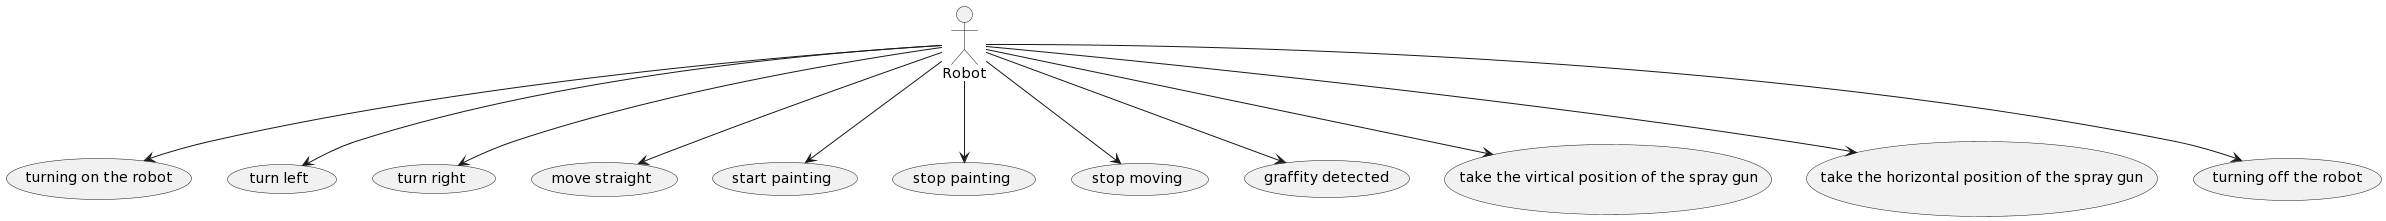

The diagram above was rendered by PlantUML. Its source (embedded in the PNG):
@startuml
:Robot: --> (turning on the robot)
:Robot: --> (turn left)
:Robot: --> (turn right)
:Robot: --> (move straight)
:Robot: --> (start painting)
:Robot: --> (stop painting)
:Robot: --> (stop moving)
:Robot: --> (graffity detected)
:Robot: --> (take the virtical position of the spray gun)
:Robot: --> (take the horizontal position of the spray gun)
:Robot: --> (turning off the robot)
@enduml